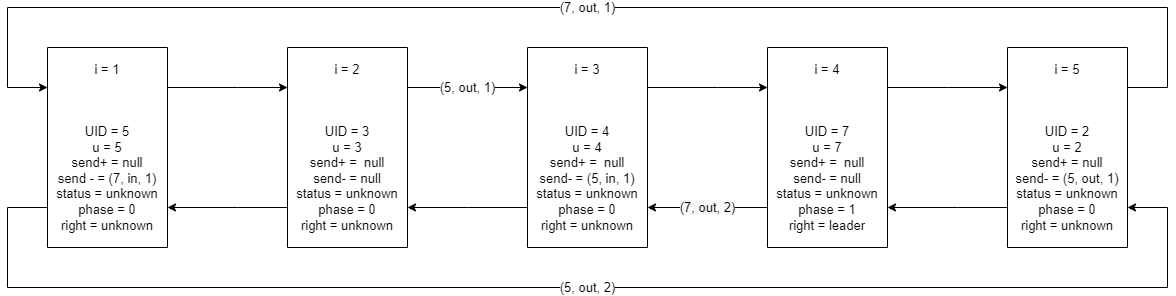

The diagram above was exported from draw.io. Its source (the exported page's mxGraphModel, read from the mxfile embedded in the PNG):
<mxGraphModel dx="2272" dy="794" grid="1" gridSize="10" guides="1" tooltips="1" connect="1" arrows="1" fold="1" page="1" pageScale="1" pageWidth="850" pageHeight="1100" math="0" shadow="0">
  <root>
    <mxCell id="0" />
    <mxCell id="1" parent="0" />
    <mxCell id="YQDGWLYe25DyxMPqxXB0-11" value="" style="edgeStyle=orthogonalEdgeStyle;rounded=0;orthogonalLoop=1;jettySize=auto;html=1;labelBorderColor=none;fontSize=13;" parent="1" source="dxE6QMDCgJcWrgPQoLjy-43" target="dxE6QMDCgJcWrgPQoLjy-51" edge="1">
      <mxGeometry relative="1" as="geometry">
        <Array as="points">
          <mxPoint x="230" y="320" />
          <mxPoint x="230" y="320" />
        </Array>
      </mxGeometry>
    </mxCell>
    <mxCell id="YQDGWLYe25DyxMPqxXB0-27" value="(5, out, 2)" style="edgeStyle=orthogonalEdgeStyle;rounded=0;orthogonalLoop=1;jettySize=auto;html=1;labelBorderColor=none;fontSize=13;" parent="1" source="dxE6QMDCgJcWrgPQoLjy-43" target="YQDGWLYe25DyxMPqxXB0-8" edge="1">
      <mxGeometry relative="1" as="geometry">
        <Array as="points">
          <mxPoint y="440" />
          <mxPoint y="520" />
          <mxPoint x="1160" y="520" />
          <mxPoint x="1160" y="440" />
        </Array>
      </mxGeometry>
    </mxCell>
    <mxCell id="dxE6QMDCgJcWrgPQoLjy-43" value="i = 1&lt;br&gt;&lt;br&gt;&lt;br&gt;&lt;br&gt;UID = 5&lt;br&gt;u = 5&lt;br&gt;send+ = null&lt;br&gt;send - = (7, in, 1)&lt;br&gt;status = unknown&lt;br&gt;phase = 0&lt;br&gt;right = unknown" style="rounded=0;whiteSpace=wrap;html=1;fontSize=13;direction=south;" parent="1" vertex="1">
      <mxGeometry x="40" y="280" width="120" height="200" as="geometry" />
    </mxCell>
    <mxCell id="YQDGWLYe25DyxMPqxXB0-13" value="" style="edgeStyle=orthogonalEdgeStyle;rounded=0;orthogonalLoop=1;jettySize=auto;html=1;labelBorderColor=none;fontSize=13;" parent="1" source="dxE6QMDCgJcWrgPQoLjy-51" target="dxE6QMDCgJcWrgPQoLjy-43" edge="1">
      <mxGeometry relative="1" as="geometry">
        <Array as="points">
          <mxPoint x="230" y="440" />
          <mxPoint x="230" y="440" />
        </Array>
      </mxGeometry>
    </mxCell>
    <mxCell id="YQDGWLYe25DyxMPqxXB0-20" value="(5, out, 1)" style="edgeStyle=orthogonalEdgeStyle;rounded=0;orthogonalLoop=1;jettySize=auto;html=1;labelBorderColor=none;fontSize=13;" parent="1" source="dxE6QMDCgJcWrgPQoLjy-51" target="dxE6QMDCgJcWrgPQoLjy-53" edge="1">
      <mxGeometry relative="1" as="geometry">
        <Array as="points">
          <mxPoint x="460" y="320" />
          <mxPoint x="460" y="320" />
        </Array>
      </mxGeometry>
    </mxCell>
    <mxCell id="dxE6QMDCgJcWrgPQoLjy-51" value="i = 2&lt;br&gt;&lt;br&gt;&lt;br&gt;&lt;br&gt;UID = 3&lt;br&gt;u = 3&lt;br&gt;send+ =&amp;nbsp; null&lt;br&gt;send- = null&lt;br&gt;status = unknown&lt;br&gt;phase = 0&lt;br&gt;right = unknown" style="rounded=0;whiteSpace=wrap;html=1;fontSize=13;direction=south;" parent="1" vertex="1">
      <mxGeometry x="280" y="280" width="120" height="200" as="geometry" />
    </mxCell>
    <mxCell id="YQDGWLYe25DyxMPqxXB0-21" value="" style="edgeStyle=orthogonalEdgeStyle;rounded=0;orthogonalLoop=1;jettySize=auto;html=1;labelBorderColor=none;fontSize=13;" parent="1" source="dxE6QMDCgJcWrgPQoLjy-53" target="dxE6QMDCgJcWrgPQoLjy-51" edge="1">
      <mxGeometry relative="1" as="geometry">
        <Array as="points">
          <mxPoint x="460" y="440" />
          <mxPoint x="460" y="440" />
        </Array>
      </mxGeometry>
    </mxCell>
    <mxCell id="YQDGWLYe25DyxMPqxXB0-22" value="" style="edgeStyle=orthogonalEdgeStyle;rounded=0;orthogonalLoop=1;jettySize=auto;html=1;labelBorderColor=none;fontSize=13;" parent="1" source="dxE6QMDCgJcWrgPQoLjy-53" target="dxE6QMDCgJcWrgPQoLjy-55" edge="1">
      <mxGeometry relative="1" as="geometry">
        <Array as="points">
          <mxPoint x="710" y="320" />
          <mxPoint x="710" y="320" />
        </Array>
      </mxGeometry>
    </mxCell>
    <mxCell id="dxE6QMDCgJcWrgPQoLjy-53" value="i = 3&lt;br&gt;&lt;br&gt;&lt;br&gt;&lt;br&gt;UID = 4&lt;br&gt;u = 4&lt;br&gt;send+ =&amp;nbsp; null&lt;br&gt;send- = (5, in, 1)&lt;br&gt;status = unknown&lt;br&gt;phase = 0&lt;br&gt;right = unknown" style="rounded=0;whiteSpace=wrap;html=1;fontSize=13;direction=south;" parent="1" vertex="1">
      <mxGeometry x="520" y="280" width="120" height="200" as="geometry" />
    </mxCell>
    <mxCell id="YQDGWLYe25DyxMPqxXB0-23" value="&#10;&#10;&lt;span style=&quot;color: rgb(0, 0, 0); font-family: helvetica; font-size: 13px; font-style: normal; font-weight: 400; letter-spacing: normal; text-align: center; text-indent: 0px; text-transform: none; word-spacing: 0px; background-color: rgb(248, 249, 250); display: inline; float: none;&quot;&gt;(7, out, 2)&lt;/span&gt;&#10;&#10;" style="edgeStyle=orthogonalEdgeStyle;rounded=0;orthogonalLoop=1;jettySize=auto;html=1;labelBorderColor=none;fontSize=13;" parent="1" source="dxE6QMDCgJcWrgPQoLjy-55" target="dxE6QMDCgJcWrgPQoLjy-53" edge="1">
      <mxGeometry relative="1" as="geometry">
        <Array as="points">
          <mxPoint x="710" y="440" />
          <mxPoint x="710" y="440" />
        </Array>
      </mxGeometry>
    </mxCell>
    <mxCell id="YQDGWLYe25DyxMPqxXB0-24" value="&lt;br&gt;&lt;br&gt;" style="edgeStyle=orthogonalEdgeStyle;rounded=0;orthogonalLoop=1;jettySize=auto;html=1;labelBorderColor=none;fontSize=13;" parent="1" source="dxE6QMDCgJcWrgPQoLjy-55" target="YQDGWLYe25DyxMPqxXB0-8" edge="1">
      <mxGeometry relative="1" as="geometry">
        <Array as="points">
          <mxPoint x="940" y="320" />
          <mxPoint x="940" y="320" />
        </Array>
      </mxGeometry>
    </mxCell>
    <mxCell id="dxE6QMDCgJcWrgPQoLjy-55" value="i = 4&lt;br&gt;&lt;br&gt;&lt;br&gt;&lt;br&gt;UID = 7&lt;br&gt;u = 7&lt;br&gt;send+ =&amp;nbsp; null&lt;br&gt;send- = null&lt;br&gt;status = unknown&lt;br&gt;phase = 1&lt;br&gt;right = leader" style="rounded=0;whiteSpace=wrap;html=1;fontSize=13;direction=south;" parent="1" vertex="1">
      <mxGeometry x="760" y="280" width="120" height="200" as="geometry" />
    </mxCell>
    <mxCell id="YQDGWLYe25DyxMPqxXB0-25" value="" style="edgeStyle=orthogonalEdgeStyle;rounded=0;orthogonalLoop=1;jettySize=auto;html=1;labelBorderColor=none;fontSize=13;" parent="1" source="YQDGWLYe25DyxMPqxXB0-8" target="dxE6QMDCgJcWrgPQoLjy-55" edge="1">
      <mxGeometry relative="1" as="geometry">
        <Array as="points">
          <mxPoint x="950" y="440" />
          <mxPoint x="950" y="440" />
        </Array>
        <mxPoint as="offset" />
      </mxGeometry>
    </mxCell>
    <mxCell id="YQDGWLYe25DyxMPqxXB0-26" value="(7, out, 1)" style="edgeStyle=orthogonalEdgeStyle;rounded=0;orthogonalLoop=1;jettySize=auto;html=1;labelBorderColor=none;fontSize=13;" parent="1" source="YQDGWLYe25DyxMPqxXB0-8" target="dxE6QMDCgJcWrgPQoLjy-43" edge="1">
      <mxGeometry relative="1" as="geometry">
        <Array as="points">
          <mxPoint x="1160" y="320" />
          <mxPoint x="1160" y="240" />
          <mxPoint y="240" />
          <mxPoint y="320" />
        </Array>
      </mxGeometry>
    </mxCell>
    <mxCell id="YQDGWLYe25DyxMPqxXB0-8" value="i = 5&lt;br&gt;&lt;br&gt;&lt;br&gt;&lt;br&gt;UID = 2&lt;br&gt;u = 2&lt;br&gt;send+ = null&lt;br&gt;send- = (5, out, 1)&lt;br&gt;status = unknown&lt;br&gt;phase = 0&lt;br&gt;right = unknown" style="rounded=0;whiteSpace=wrap;html=1;fontSize=13;direction=south;" parent="1" vertex="1">
      <mxGeometry x="1000" y="280" width="120" height="200" as="geometry" />
    </mxCell>
  </root>
</mxGraphModel>